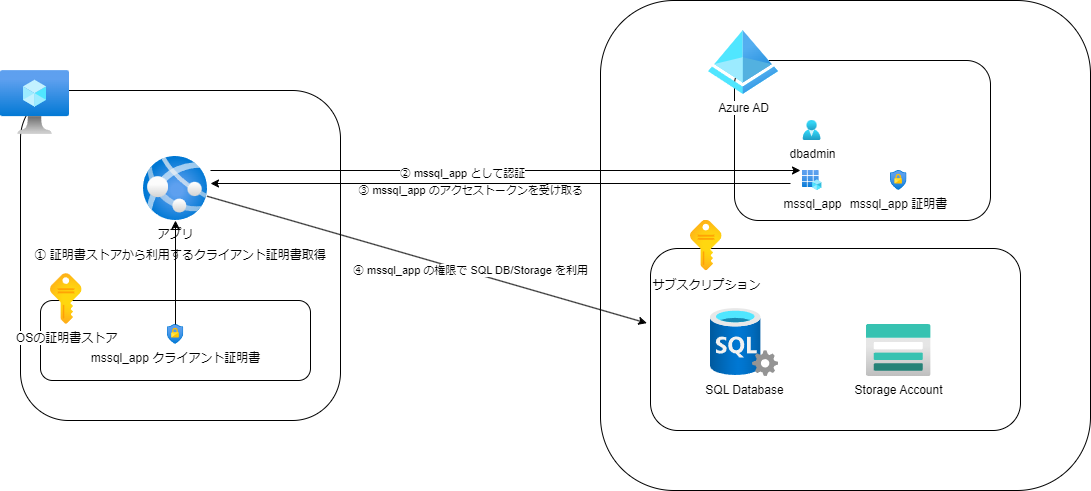

The diagram above was exported from draw.io. Its source (the exported page's mxGraphModel, read from the mxfile embedded in the PNG):
<mxGraphModel dx="1808" dy="575" grid="1" gridSize="10" guides="1" tooltips="1" connect="1" arrows="1" fold="1" page="1" pageScale="1" pageWidth="827" pageHeight="1169" math="0" shadow="0">
  <root>
    <mxCell id="0" />
    <mxCell id="1" parent="0" />
    <mxCell id="k5wZQUljd63ZjRCrunKh-12" value="① 証明書ストアから利用するクライアント証明書取得" style="rounded=1;whiteSpace=wrap;html=1;" vertex="1" parent="1">
      <mxGeometry x="-360" y="160" width="320" height="330" as="geometry" />
    </mxCell>
    <mxCell id="k5wZQUljd63ZjRCrunKh-14" value="" style="rounded=1;whiteSpace=wrap;html=1;" vertex="1" parent="1">
      <mxGeometry x="-340" y="370" width="270" height="80" as="geometry" />
    </mxCell>
    <mxCell id="k5wZQUljd63ZjRCrunKh-7" value="" style="rounded=1;whiteSpace=wrap;html=1;" vertex="1" parent="1">
      <mxGeometry x="220" y="70" width="490" height="490" as="geometry" />
    </mxCell>
    <mxCell id="k5wZQUljd63ZjRCrunKh-10" value="" style="rounded=1;whiteSpace=wrap;html=1;" vertex="1" parent="1">
      <mxGeometry x="354" y="130" width="256" height="160" as="geometry" />
    </mxCell>
    <mxCell id="k5wZQUljd63ZjRCrunKh-9" value="" style="rounded=1;whiteSpace=wrap;html=1;align=left;" vertex="1" parent="1">
      <mxGeometry x="270" y="318" width="370" height="182" as="geometry" />
    </mxCell>
    <mxCell id="k5wZQUljd63ZjRCrunKh-1" value="Azure AD" style="aspect=fixed;html=1;points=[];align=center;image;fontSize=12;image=img/lib/azure2/identity/Azure_Active_Directory.svg;" vertex="1" parent="1">
      <mxGeometry x="328" y="100" width="70" height="64" as="geometry" />
    </mxCell>
    <mxCell id="k5wZQUljd63ZjRCrunKh-2" value="SQL Database" style="aspect=fixed;html=1;points=[];align=center;image;fontSize=12;image=img/lib/azure2/databases/SQL_Server.svg;" vertex="1" parent="1">
      <mxGeometry x="330" y="378" width="68" height="68" as="geometry" />
    </mxCell>
    <mxCell id="k5wZQUljd63ZjRCrunKh-3" value="Storage Account" style="aspect=fixed;html=1;points=[];align=center;image;fontSize=12;image=img/lib/azure2/storage/Storage_Accounts.svg;" vertex="1" parent="1">
      <mxGeometry x="485.73" y="394" width="65" height="52" as="geometry" />
    </mxCell>
    <mxCell id="k5wZQUljd63ZjRCrunKh-4" value="dbadmin" style="aspect=fixed;html=1;points=[];align=center;image;fontSize=12;image=img/lib/azure2/identity/Users.svg;" vertex="1" parent="1">
      <mxGeometry x="422.40999999999997" y="190" width="18.29" height="20" as="geometry" />
    </mxCell>
    <mxCell id="k5wZQUljd63ZjRCrunKh-5" value="mssql_app" style="aspect=fixed;html=1;points=[];align=center;image;fontSize=12;image=img/lib/azure2/identity/App_Registrations.svg;" vertex="1" parent="1">
      <mxGeometry x="421.71" y="240" width="19.69" height="20" as="geometry" />
    </mxCell>
    <mxCell id="k5wZQUljd63ZjRCrunKh-6" value="mssql_app 証明書" style="aspect=fixed;html=1;points=[];align=center;image;fontSize=12;image=img/lib/azure2/security/Conditional_Access.svg;" vertex="1" parent="1">
      <mxGeometry x="510" y="240" width="16.47" height="20" as="geometry" />
    </mxCell>
    <mxCell id="k5wZQUljd63ZjRCrunKh-8" value="サブスクリプション" style="aspect=fixed;html=1;points=[];align=center;image;fontSize=12;image=img/lib/azure2/general/Subscriptions.svg;" vertex="1" parent="1">
      <mxGeometry x="310" y="289.5" width="31.61" height="51" as="geometry" />
    </mxCell>
    <mxCell id="k5wZQUljd63ZjRCrunKh-11" value="" style="aspect=fixed;html=1;points=[];align=center;image;fontSize=12;image=img/lib/azure2/compute/Virtual_Machine.svg;" vertex="1" parent="1">
      <mxGeometry x="-380" y="140" width="69" height="64" as="geometry" />
    </mxCell>
    <mxCell id="k5wZQUljd63ZjRCrunKh-13" value="OSの証明書ストア" style="aspect=fixed;html=1;points=[];align=center;image;fontSize=12;image=img/lib/azure2/general/Subscriptions.svg;" vertex="1" parent="1">
      <mxGeometry x="-330" y="343" width="31.61" height="51" as="geometry" />
    </mxCell>
    <mxCell id="k5wZQUljd63ZjRCrunKh-15" value="mssql_app クライアント証明書" style="aspect=fixed;html=1;points=[];align=center;image;fontSize=12;image=img/lib/azure2/security/Conditional_Access.svg;" vertex="1" parent="1">
      <mxGeometry x="-213.23" y="394" width="16.47" height="20" as="geometry" />
    </mxCell>
    <mxCell id="k5wZQUljd63ZjRCrunKh-16" value="アプリ" style="aspect=fixed;html=1;points=[];align=center;image;fontSize=12;image=img/lib/azure2/compute/App_Services.svg;" vertex="1" parent="1">
      <mxGeometry x="-237" y="226" width="64" height="64" as="geometry" />
    </mxCell>
    <mxCell id="k5wZQUljd63ZjRCrunKh-18" value="" style="endArrow=classic;html=1;rounded=0;" edge="1" parent="1">
      <mxGeometry width="50" height="50" relative="1" as="geometry">
        <mxPoint x="-170" y="240" as="sourcePoint" />
        <mxPoint x="420" y="240" as="targetPoint" />
      </mxGeometry>
    </mxCell>
    <mxCell id="k5wZQUljd63ZjRCrunKh-19" value="② mssql_app として認証" style="edgeLabel;html=1;align=center;verticalAlign=middle;resizable=0;points=[];" vertex="1" connectable="0" parent="k5wZQUljd63ZjRCrunKh-18">
      <mxGeometry x="-0.1478" y="-3" relative="1" as="geometry">
        <mxPoint as="offset" />
      </mxGeometry>
    </mxCell>
    <mxCell id="k5wZQUljd63ZjRCrunKh-20" value="" style="endArrow=classic;html=1;rounded=0;" edge="1" parent="1" source="k5wZQUljd63ZjRCrunKh-15" target="k5wZQUljd63ZjRCrunKh-16">
      <mxGeometry width="50" height="50" relative="1" as="geometry">
        <mxPoint x="-200" y="390" as="sourcePoint" />
        <mxPoint x="60" y="290" as="targetPoint" />
      </mxGeometry>
    </mxCell>
    <mxCell id="k5wZQUljd63ZjRCrunKh-21" value="" style="endArrow=classic;html=1;rounded=0;" edge="1" parent="1">
      <mxGeometry width="50" height="50" relative="1" as="geometry">
        <mxPoint x="410" y="253" as="sourcePoint" />
        <mxPoint x="-170" y="253" as="targetPoint" />
      </mxGeometry>
    </mxCell>
    <mxCell id="k5wZQUljd63ZjRCrunKh-22" value="③ mssql_app のアクセストークンを受け取る" style="edgeLabel;html=1;align=center;verticalAlign=middle;resizable=0;points=[];" vertex="1" connectable="0" parent="k5wZQUljd63ZjRCrunKh-21">
      <mxGeometry x="-0.1478" y="-3" relative="1" as="geometry">
        <mxPoint x="-73" y="10" as="offset" />
      </mxGeometry>
    </mxCell>
    <mxCell id="k5wZQUljd63ZjRCrunKh-23" value="" style="endArrow=classic;html=1;rounded=0;exitX=0.992;exitY=0.62;exitDx=0;exitDy=0;exitPerimeter=0;entryX=-0.01;entryY=0.41;entryDx=0;entryDy=0;entryPerimeter=0;" edge="1" parent="1" source="k5wZQUljd63ZjRCrunKh-16" target="k5wZQUljd63ZjRCrunKh-9">
      <mxGeometry width="50" height="50" relative="1" as="geometry">
        <mxPoint x="40" y="300" as="sourcePoint" />
        <mxPoint x="90" y="250" as="targetPoint" />
      </mxGeometry>
    </mxCell>
    <mxCell id="k5wZQUljd63ZjRCrunKh-24" value="④ mssql_app の権限で SQL DB/Storage を利用" style="edgeLabel;html=1;align=center;verticalAlign=middle;resizable=0;points=[];" vertex="1" connectable="0" parent="k5wZQUljd63ZjRCrunKh-23">
      <mxGeometry x="-0.0804" y="2" relative="1" as="geometry">
        <mxPoint x="61" y="18" as="offset" />
      </mxGeometry>
    </mxCell>
  </root>
</mxGraphModel>